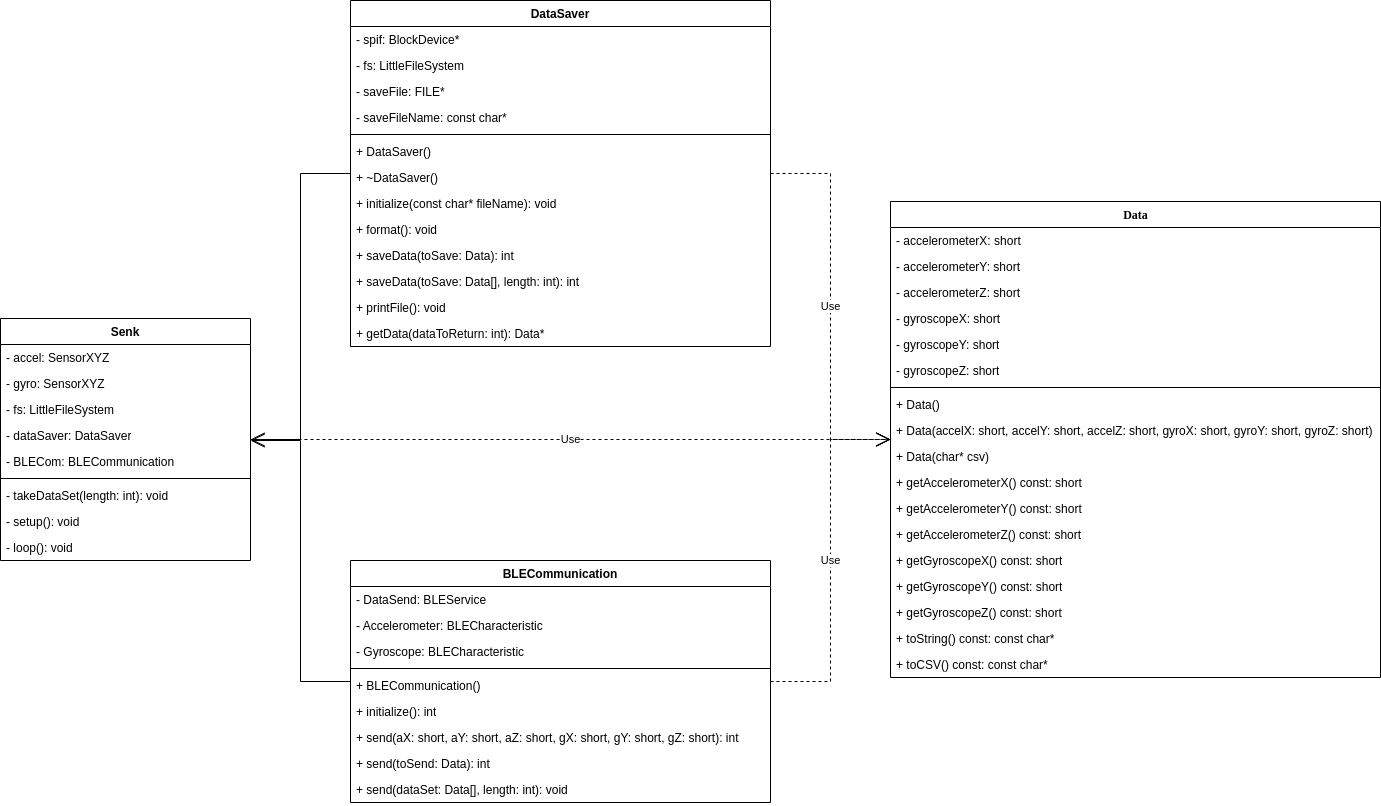

The diagram above was exported from draw.io. Its source (the exported page's mxGraphModel, read from the mxfile embedded in the PNG):
<mxGraphModel dx="2357" dy="751" grid="1" gridSize="10" guides="1" tooltips="1" connect="1" arrows="1" fold="1" page="1" pageScale="1" pageWidth="1100" pageHeight="850" background="none" math="0" shadow="0">
  <root>
    <mxCell id="0" />
    <mxCell id="1" parent="0" />
    <mxCell id="78961159f06e98e8-17" value="Data" style="swimlane;html=1;fontStyle=1;align=center;verticalAlign=top;childLayout=stackLayout;horizontal=1;startSize=26;horizontalStack=0;resizeParent=1;resizeLast=0;collapsible=1;marginBottom=0;swimlaneFillColor=#ffffff;rounded=0;shadow=0;comic=0;labelBackgroundColor=none;strokeWidth=1;fillColor=none;fontFamily=Verdana;fontSize=12" parent="1" vertex="1">
      <mxGeometry x="500" y="221" width="490" height="476" as="geometry" />
    </mxCell>
    <mxCell id="78961159f06e98e8-21" value="- accelerometerX: short" style="text;html=1;strokeColor=none;fillColor=none;align=left;verticalAlign=top;spacingLeft=4;spacingRight=4;whiteSpace=wrap;overflow=hidden;rotatable=0;points=[[0,0.5],[1,0.5]];portConstraint=eastwest;" parent="78961159f06e98e8-17" vertex="1">
      <mxGeometry y="26" width="490" height="26" as="geometry" />
    </mxCell>
    <mxCell id="78961159f06e98e8-23" value="- accelerometerY: short" style="text;html=1;strokeColor=none;fillColor=none;align=left;verticalAlign=top;spacingLeft=4;spacingRight=4;whiteSpace=wrap;overflow=hidden;rotatable=0;points=[[0,0.5],[1,0.5]];portConstraint=eastwest;" parent="78961159f06e98e8-17" vertex="1">
      <mxGeometry y="52" width="490" height="26" as="geometry" />
    </mxCell>
    <mxCell id="78961159f06e98e8-25" value="- accelerometerZ: short" style="text;html=1;strokeColor=none;fillColor=none;align=left;verticalAlign=top;spacingLeft=4;spacingRight=4;whiteSpace=wrap;overflow=hidden;rotatable=0;points=[[0,0.5],[1,0.5]];portConstraint=eastwest;" parent="78961159f06e98e8-17" vertex="1">
      <mxGeometry y="78" width="490" height="26" as="geometry" />
    </mxCell>
    <mxCell id="78961159f06e98e8-26" value="- gyroscopeX: short" style="text;html=1;strokeColor=none;fillColor=none;align=left;verticalAlign=top;spacingLeft=4;spacingRight=4;whiteSpace=wrap;overflow=hidden;rotatable=0;points=[[0,0.5],[1,0.5]];portConstraint=eastwest;" parent="78961159f06e98e8-17" vertex="1">
      <mxGeometry y="104" width="490" height="26" as="geometry" />
    </mxCell>
    <mxCell id="JgojowB0GH21oAzA0unv-2" value="- gyroscopeY: short" style="text;html=1;strokeColor=none;fillColor=none;align=left;verticalAlign=top;spacingLeft=4;spacingRight=4;whiteSpace=wrap;overflow=hidden;rotatable=0;points=[[0,0.5],[1,0.5]];portConstraint=eastwest;" vertex="1" parent="78961159f06e98e8-17">
      <mxGeometry y="130" width="490" height="26" as="geometry" />
    </mxCell>
    <mxCell id="JgojowB0GH21oAzA0unv-1" value="- gyroscopeZ: short" style="text;html=1;strokeColor=none;fillColor=none;align=left;verticalAlign=top;spacingLeft=4;spacingRight=4;whiteSpace=wrap;overflow=hidden;rotatable=0;points=[[0,0.5],[1,0.5]];portConstraint=eastwest;" vertex="1" parent="78961159f06e98e8-17">
      <mxGeometry y="156" width="490" height="26" as="geometry" />
    </mxCell>
    <mxCell id="78961159f06e98e8-19" value="" style="line;html=1;strokeWidth=1;fillColor=none;align=left;verticalAlign=middle;spacingTop=-1;spacingLeft=3;spacingRight=3;rotatable=0;labelPosition=right;points=[];portConstraint=eastwest;" parent="78961159f06e98e8-17" vertex="1">
      <mxGeometry y="182" width="490" height="8" as="geometry" />
    </mxCell>
    <mxCell id="JgojowB0GH21oAzA0unv-3" value="+ Data()" style="text;html=1;strokeColor=none;fillColor=none;align=left;verticalAlign=top;spacingLeft=4;spacingRight=4;whiteSpace=wrap;overflow=hidden;rotatable=0;points=[[0,0.5],[1,0.5]];portConstraint=eastwest;" vertex="1" parent="78961159f06e98e8-17">
      <mxGeometry y="190" width="490" height="26" as="geometry" />
    </mxCell>
    <mxCell id="JgojowB0GH21oAzA0unv-4" value="+ Data(accelX: short, accelY: short, accelZ: short, gyroX: short, gyroY: short, gyroZ: short)" style="text;html=1;strokeColor=none;fillColor=none;align=left;verticalAlign=top;spacingLeft=4;spacingRight=4;whiteSpace=wrap;overflow=hidden;rotatable=0;points=[[0,0.5],[1,0.5]];portConstraint=eastwest;" vertex="1" parent="78961159f06e98e8-17">
      <mxGeometry y="216" width="490" height="26" as="geometry" />
    </mxCell>
    <mxCell id="JgojowB0GH21oAzA0unv-5" value="+&amp;nbsp;Data(char* csv)" style="text;html=1;strokeColor=none;fillColor=none;align=left;verticalAlign=top;spacingLeft=4;spacingRight=4;whiteSpace=wrap;overflow=hidden;rotatable=0;points=[[0,0.5],[1,0.5]];portConstraint=eastwest;" vertex="1" parent="78961159f06e98e8-17">
      <mxGeometry y="242" width="490" height="26" as="geometry" />
    </mxCell>
    <mxCell id="JgojowB0GH21oAzA0unv-6" value="+ getAccelerometerX() const: short" style="text;html=1;strokeColor=none;fillColor=none;align=left;verticalAlign=top;spacingLeft=4;spacingRight=4;whiteSpace=wrap;overflow=hidden;rotatable=0;points=[[0,0.5],[1,0.5]];portConstraint=eastwest;" vertex="1" parent="78961159f06e98e8-17">
      <mxGeometry y="268" width="490" height="26" as="geometry" />
    </mxCell>
    <mxCell id="JgojowB0GH21oAzA0unv-7" value="+ getAccelerometerY() const: short" style="text;html=1;strokeColor=none;fillColor=none;align=left;verticalAlign=top;spacingLeft=4;spacingRight=4;whiteSpace=wrap;overflow=hidden;rotatable=0;points=[[0,0.5],[1,0.5]];portConstraint=eastwest;" vertex="1" parent="78961159f06e98e8-17">
      <mxGeometry y="294" width="490" height="26" as="geometry" />
    </mxCell>
    <mxCell id="JgojowB0GH21oAzA0unv-8" value="+ getAccelerometerZ() const: short" style="text;html=1;strokeColor=none;fillColor=none;align=left;verticalAlign=top;spacingLeft=4;spacingRight=4;whiteSpace=wrap;overflow=hidden;rotatable=0;points=[[0,0.5],[1,0.5]];portConstraint=eastwest;" vertex="1" parent="78961159f06e98e8-17">
      <mxGeometry y="320" width="490" height="26" as="geometry" />
    </mxCell>
    <mxCell id="JgojowB0GH21oAzA0unv-10" value="+ getGyroscopeX() const: short" style="text;html=1;strokeColor=none;fillColor=none;align=left;verticalAlign=top;spacingLeft=4;spacingRight=4;whiteSpace=wrap;overflow=hidden;rotatable=0;points=[[0,0.5],[1,0.5]];portConstraint=eastwest;" vertex="1" parent="78961159f06e98e8-17">
      <mxGeometry y="346" width="490" height="26" as="geometry" />
    </mxCell>
    <mxCell id="JgojowB0GH21oAzA0unv-11" value="+ getGyroscopeY() const: short" style="text;html=1;strokeColor=none;fillColor=none;align=left;verticalAlign=top;spacingLeft=4;spacingRight=4;whiteSpace=wrap;overflow=hidden;rotatable=0;points=[[0,0.5],[1,0.5]];portConstraint=eastwest;" vertex="1" parent="78961159f06e98e8-17">
      <mxGeometry y="372" width="490" height="26" as="geometry" />
    </mxCell>
    <mxCell id="JgojowB0GH21oAzA0unv-12" value="+ getGyroscopeZ() const: short" style="text;html=1;strokeColor=none;fillColor=none;align=left;verticalAlign=top;spacingLeft=4;spacingRight=4;whiteSpace=wrap;overflow=hidden;rotatable=0;points=[[0,0.5],[1,0.5]];portConstraint=eastwest;" vertex="1" parent="78961159f06e98e8-17">
      <mxGeometry y="398" width="490" height="26" as="geometry" />
    </mxCell>
    <mxCell id="JgojowB0GH21oAzA0unv-13" value="+ toString() const: const char*" style="text;html=1;strokeColor=none;fillColor=none;align=left;verticalAlign=top;spacingLeft=4;spacingRight=4;whiteSpace=wrap;overflow=hidden;rotatable=0;points=[[0,0.5],[1,0.5]];portConstraint=eastwest;" vertex="1" parent="78961159f06e98e8-17">
      <mxGeometry y="424" width="490" height="26" as="geometry" />
    </mxCell>
    <mxCell id="JgojowB0GH21oAzA0unv-14" value="+ toCSV() const: const char*" style="text;html=1;strokeColor=none;fillColor=none;align=left;verticalAlign=top;spacingLeft=4;spacingRight=4;whiteSpace=wrap;overflow=hidden;rotatable=0;points=[[0,0.5],[1,0.5]];portConstraint=eastwest;" vertex="1" parent="78961159f06e98e8-17">
      <mxGeometry y="450" width="490" height="26" as="geometry" />
    </mxCell>
    <mxCell id="JgojowB0GH21oAzA0unv-15" value="BLECommunication&lt;br&gt;" style="swimlane;fontStyle=1;align=center;verticalAlign=top;childLayout=stackLayout;horizontal=1;startSize=26;horizontalStack=0;resizeParent=1;resizeParentMax=0;resizeLast=0;collapsible=1;marginBottom=0;whiteSpace=wrap;html=1;" vertex="1" parent="1">
      <mxGeometry x="-40" y="580" width="420" height="242" as="geometry" />
    </mxCell>
    <mxCell id="JgojowB0GH21oAzA0unv-16" value="- DataSend: BLEService" style="text;strokeColor=none;fillColor=none;align=left;verticalAlign=top;spacingLeft=4;spacingRight=4;overflow=hidden;rotatable=0;points=[[0,0.5],[1,0.5]];portConstraint=eastwest;whiteSpace=wrap;html=1;" vertex="1" parent="JgojowB0GH21oAzA0unv-15">
      <mxGeometry y="26" width="420" height="26" as="geometry" />
    </mxCell>
    <mxCell id="JgojowB0GH21oAzA0unv-19" value="- Accelerometer: BLECharacteristic" style="text;strokeColor=none;fillColor=none;align=left;verticalAlign=top;spacingLeft=4;spacingRight=4;overflow=hidden;rotatable=0;points=[[0,0.5],[1,0.5]];portConstraint=eastwest;whiteSpace=wrap;html=1;" vertex="1" parent="JgojowB0GH21oAzA0unv-15">
      <mxGeometry y="52" width="420" height="26" as="geometry" />
    </mxCell>
    <mxCell id="JgojowB0GH21oAzA0unv-20" value="- Gyroscope: BLECharacteristic" style="text;strokeColor=none;fillColor=none;align=left;verticalAlign=top;spacingLeft=4;spacingRight=4;overflow=hidden;rotatable=0;points=[[0,0.5],[1,0.5]];portConstraint=eastwest;whiteSpace=wrap;html=1;" vertex="1" parent="JgojowB0GH21oAzA0unv-15">
      <mxGeometry y="78" width="420" height="26" as="geometry" />
    </mxCell>
    <mxCell id="JgojowB0GH21oAzA0unv-17" value="" style="line;strokeWidth=1;fillColor=none;align=left;verticalAlign=middle;spacingTop=-1;spacingLeft=3;spacingRight=3;rotatable=0;labelPosition=right;points=[];portConstraint=eastwest;strokeColor=inherit;" vertex="1" parent="JgojowB0GH21oAzA0unv-15">
      <mxGeometry y="104" width="420" height="8" as="geometry" />
    </mxCell>
    <mxCell id="JgojowB0GH21oAzA0unv-18" value="+ BLECommunication()" style="text;strokeColor=none;fillColor=none;align=left;verticalAlign=top;spacingLeft=4;spacingRight=4;overflow=hidden;rotatable=0;points=[[0,0.5],[1,0.5]];portConstraint=eastwest;whiteSpace=wrap;html=1;" vertex="1" parent="JgojowB0GH21oAzA0unv-15">
      <mxGeometry y="112" width="420" height="26" as="geometry" />
    </mxCell>
    <mxCell id="JgojowB0GH21oAzA0unv-21" value="+ initialize(): int" style="text;strokeColor=none;fillColor=none;align=left;verticalAlign=top;spacingLeft=4;spacingRight=4;overflow=hidden;rotatable=0;points=[[0,0.5],[1,0.5]];portConstraint=eastwest;whiteSpace=wrap;html=1;" vertex="1" parent="JgojowB0GH21oAzA0unv-15">
      <mxGeometry y="138" width="420" height="26" as="geometry" />
    </mxCell>
    <mxCell id="JgojowB0GH21oAzA0unv-22" value="+ send(aX: short, aY: short, aZ: short, gX: short, gY: short, gZ: short): int" style="text;strokeColor=none;fillColor=none;align=left;verticalAlign=top;spacingLeft=4;spacingRight=4;overflow=hidden;rotatable=0;points=[[0,0.5],[1,0.5]];portConstraint=eastwest;whiteSpace=wrap;html=1;" vertex="1" parent="JgojowB0GH21oAzA0unv-15">
      <mxGeometry y="164" width="420" height="26" as="geometry" />
    </mxCell>
    <mxCell id="JgojowB0GH21oAzA0unv-24" value="+ send(toSend: Data): int" style="text;strokeColor=none;fillColor=none;align=left;verticalAlign=top;spacingLeft=4;spacingRight=4;overflow=hidden;rotatable=0;points=[[0,0.5],[1,0.5]];portConstraint=eastwest;whiteSpace=wrap;html=1;" vertex="1" parent="JgojowB0GH21oAzA0unv-15">
      <mxGeometry y="190" width="420" height="26" as="geometry" />
    </mxCell>
    <mxCell id="JgojowB0GH21oAzA0unv-23" value="+ send(dataSet: Data[], length: int): void" style="text;strokeColor=none;fillColor=none;align=left;verticalAlign=top;spacingLeft=4;spacingRight=4;overflow=hidden;rotatable=0;points=[[0,0.5],[1,0.5]];portConstraint=eastwest;whiteSpace=wrap;html=1;" vertex="1" parent="JgojowB0GH21oAzA0unv-15">
      <mxGeometry y="216" width="420" height="26" as="geometry" />
    </mxCell>
    <mxCell id="JgojowB0GH21oAzA0unv-25" value="DataSaver" style="swimlane;fontStyle=1;align=center;verticalAlign=top;childLayout=stackLayout;horizontal=1;startSize=26;horizontalStack=0;resizeParent=1;resizeParentMax=0;resizeLast=0;collapsible=1;marginBottom=0;whiteSpace=wrap;html=1;" vertex="1" parent="1">
      <mxGeometry x="-40" y="20" width="420" height="346" as="geometry" />
    </mxCell>
    <mxCell id="JgojowB0GH21oAzA0unv-30" value="- spif: BlockDevice*" style="text;strokeColor=none;fillColor=none;align=left;verticalAlign=top;spacingLeft=4;spacingRight=4;overflow=hidden;rotatable=0;points=[[0,0.5],[1,0.5]];portConstraint=eastwest;whiteSpace=wrap;html=1;" vertex="1" parent="JgojowB0GH21oAzA0unv-25">
      <mxGeometry y="26" width="420" height="26" as="geometry" />
    </mxCell>
    <mxCell id="JgojowB0GH21oAzA0unv-29" value="- fs: LittleFileSystem" style="text;strokeColor=none;fillColor=none;align=left;verticalAlign=top;spacingLeft=4;spacingRight=4;overflow=hidden;rotatable=0;points=[[0,0.5],[1,0.5]];portConstraint=eastwest;whiteSpace=wrap;html=1;" vertex="1" parent="JgojowB0GH21oAzA0unv-25">
      <mxGeometry y="52" width="420" height="26" as="geometry" />
    </mxCell>
    <mxCell id="JgojowB0GH21oAzA0unv-26" value="- saveFile: FILE*" style="text;strokeColor=none;fillColor=none;align=left;verticalAlign=top;spacingLeft=4;spacingRight=4;overflow=hidden;rotatable=0;points=[[0,0.5],[1,0.5]];portConstraint=eastwest;whiteSpace=wrap;html=1;" vertex="1" parent="JgojowB0GH21oAzA0unv-25">
      <mxGeometry y="78" width="420" height="26" as="geometry" />
    </mxCell>
    <mxCell id="JgojowB0GH21oAzA0unv-31" value="- saveFileName: const char*" style="text;strokeColor=none;fillColor=none;align=left;verticalAlign=top;spacingLeft=4;spacingRight=4;overflow=hidden;rotatable=0;points=[[0,0.5],[1,0.5]];portConstraint=eastwest;whiteSpace=wrap;html=1;" vertex="1" parent="JgojowB0GH21oAzA0unv-25">
      <mxGeometry y="104" width="420" height="26" as="geometry" />
    </mxCell>
    <mxCell id="JgojowB0GH21oAzA0unv-27" value="" style="line;strokeWidth=1;fillColor=none;align=left;verticalAlign=middle;spacingTop=-1;spacingLeft=3;spacingRight=3;rotatable=0;labelPosition=right;points=[];portConstraint=eastwest;strokeColor=inherit;" vertex="1" parent="JgojowB0GH21oAzA0unv-25">
      <mxGeometry y="130" width="420" height="8" as="geometry" />
    </mxCell>
    <mxCell id="JgojowB0GH21oAzA0unv-28" value="+ DataSaver()" style="text;strokeColor=none;fillColor=none;align=left;verticalAlign=top;spacingLeft=4;spacingRight=4;overflow=hidden;rotatable=0;points=[[0,0.5],[1,0.5]];portConstraint=eastwest;whiteSpace=wrap;html=1;" vertex="1" parent="JgojowB0GH21oAzA0unv-25">
      <mxGeometry y="138" width="420" height="26" as="geometry" />
    </mxCell>
    <mxCell id="JgojowB0GH21oAzA0unv-32" value="+ ~DataSaver()" style="text;strokeColor=none;fillColor=none;align=left;verticalAlign=top;spacingLeft=4;spacingRight=4;overflow=hidden;rotatable=0;points=[[0,0.5],[1,0.5]];portConstraint=eastwest;whiteSpace=wrap;html=1;" vertex="1" parent="JgojowB0GH21oAzA0unv-25">
      <mxGeometry y="164" width="420" height="26" as="geometry" />
    </mxCell>
    <mxCell id="JgojowB0GH21oAzA0unv-33" value="+ initialize(const char* fileName): void" style="text;strokeColor=none;fillColor=none;align=left;verticalAlign=top;spacingLeft=4;spacingRight=4;overflow=hidden;rotatable=0;points=[[0,0.5],[1,0.5]];portConstraint=eastwest;whiteSpace=wrap;html=1;" vertex="1" parent="JgojowB0GH21oAzA0unv-25">
      <mxGeometry y="190" width="420" height="26" as="geometry" />
    </mxCell>
    <mxCell id="JgojowB0GH21oAzA0unv-34" value="+ format(): void" style="text;strokeColor=none;fillColor=none;align=left;verticalAlign=top;spacingLeft=4;spacingRight=4;overflow=hidden;rotatable=0;points=[[0,0.5],[1,0.5]];portConstraint=eastwest;whiteSpace=wrap;html=1;" vertex="1" parent="JgojowB0GH21oAzA0unv-25">
      <mxGeometry y="216" width="420" height="26" as="geometry" />
    </mxCell>
    <mxCell id="JgojowB0GH21oAzA0unv-35" value="+ saveData(toSave: Data): int" style="text;strokeColor=none;fillColor=none;align=left;verticalAlign=top;spacingLeft=4;spacingRight=4;overflow=hidden;rotatable=0;points=[[0,0.5],[1,0.5]];portConstraint=eastwest;whiteSpace=wrap;html=1;" vertex="1" parent="JgojowB0GH21oAzA0unv-25">
      <mxGeometry y="242" width="420" height="26" as="geometry" />
    </mxCell>
    <mxCell id="JgojowB0GH21oAzA0unv-36" value="+ saveData(toSave: Data[], length: int): int" style="text;strokeColor=none;fillColor=none;align=left;verticalAlign=top;spacingLeft=4;spacingRight=4;overflow=hidden;rotatable=0;points=[[0,0.5],[1,0.5]];portConstraint=eastwest;whiteSpace=wrap;html=1;" vertex="1" parent="JgojowB0GH21oAzA0unv-25">
      <mxGeometry y="268" width="420" height="26" as="geometry" />
    </mxCell>
    <mxCell id="JgojowB0GH21oAzA0unv-37" value="+ printFile(): void" style="text;strokeColor=none;fillColor=none;align=left;verticalAlign=top;spacingLeft=4;spacingRight=4;overflow=hidden;rotatable=0;points=[[0,0.5],[1,0.5]];portConstraint=eastwest;whiteSpace=wrap;html=1;" vertex="1" parent="JgojowB0GH21oAzA0unv-25">
      <mxGeometry y="294" width="420" height="26" as="geometry" />
    </mxCell>
    <mxCell id="JgojowB0GH21oAzA0unv-38" value="+ getData(dataToReturn: int): Data*&amp;nbsp;" style="text;strokeColor=none;fillColor=none;align=left;verticalAlign=top;spacingLeft=4;spacingRight=4;overflow=hidden;rotatable=0;points=[[0,0.5],[1,0.5]];portConstraint=eastwest;whiteSpace=wrap;html=1;" vertex="1" parent="JgojowB0GH21oAzA0unv-25">
      <mxGeometry y="320" width="420" height="26" as="geometry" />
    </mxCell>
    <mxCell id="JgojowB0GH21oAzA0unv-39" value="Senk" style="swimlane;fontStyle=1;align=center;verticalAlign=top;childLayout=stackLayout;horizontal=1;startSize=26;horizontalStack=0;resizeParent=1;resizeParentMax=0;resizeLast=0;collapsible=1;marginBottom=0;whiteSpace=wrap;html=1;" vertex="1" parent="1">
      <mxGeometry x="-390" y="338" width="250" height="242" as="geometry" />
    </mxCell>
    <mxCell id="JgojowB0GH21oAzA0unv-45" value="- accel: SensorXYZ" style="text;strokeColor=none;fillColor=none;align=left;verticalAlign=top;spacingLeft=4;spacingRight=4;overflow=hidden;rotatable=0;points=[[0,0.5],[1,0.5]];portConstraint=eastwest;whiteSpace=wrap;html=1;" vertex="1" parent="JgojowB0GH21oAzA0unv-39">
      <mxGeometry y="26" width="250" height="26" as="geometry" />
    </mxCell>
    <mxCell id="JgojowB0GH21oAzA0unv-44" value="- gyro: SensorXYZ" style="text;strokeColor=none;fillColor=none;align=left;verticalAlign=top;spacingLeft=4;spacingRight=4;overflow=hidden;rotatable=0;points=[[0,0.5],[1,0.5]];portConstraint=eastwest;whiteSpace=wrap;html=1;" vertex="1" parent="JgojowB0GH21oAzA0unv-39">
      <mxGeometry y="52" width="250" height="26" as="geometry" />
    </mxCell>
    <mxCell id="JgojowB0GH21oAzA0unv-40" value="- fs: LittleFileSystem" style="text;strokeColor=none;fillColor=none;align=left;verticalAlign=top;spacingLeft=4;spacingRight=4;overflow=hidden;rotatable=0;points=[[0,0.5],[1,0.5]];portConstraint=eastwest;whiteSpace=wrap;html=1;" vertex="1" parent="JgojowB0GH21oAzA0unv-39">
      <mxGeometry y="78" width="250" height="26" as="geometry" />
    </mxCell>
    <mxCell id="JgojowB0GH21oAzA0unv-43" value="- dataSaver: DataSaver" style="text;strokeColor=none;fillColor=none;align=left;verticalAlign=top;spacingLeft=4;spacingRight=4;overflow=hidden;rotatable=0;points=[[0,0.5],[1,0.5]];portConstraint=eastwest;whiteSpace=wrap;html=1;" vertex="1" parent="JgojowB0GH21oAzA0unv-39">
      <mxGeometry y="104" width="250" height="26" as="geometry" />
    </mxCell>
    <mxCell id="JgojowB0GH21oAzA0unv-48" value="- BLECom: BLECommunication" style="text;strokeColor=none;fillColor=none;align=left;verticalAlign=top;spacingLeft=4;spacingRight=4;overflow=hidden;rotatable=0;points=[[0,0.5],[1,0.5]];portConstraint=eastwest;whiteSpace=wrap;html=1;" vertex="1" parent="JgojowB0GH21oAzA0unv-39">
      <mxGeometry y="130" width="250" height="26" as="geometry" />
    </mxCell>
    <mxCell id="JgojowB0GH21oAzA0unv-41" value="" style="line;strokeWidth=1;fillColor=none;align=left;verticalAlign=middle;spacingTop=-1;spacingLeft=3;spacingRight=3;rotatable=0;labelPosition=right;points=[];portConstraint=eastwest;strokeColor=inherit;" vertex="1" parent="JgojowB0GH21oAzA0unv-39">
      <mxGeometry y="156" width="250" height="8" as="geometry" />
    </mxCell>
    <mxCell id="JgojowB0GH21oAzA0unv-42" value="- takeDataSet(length: int): void" style="text;strokeColor=none;fillColor=none;align=left;verticalAlign=top;spacingLeft=4;spacingRight=4;overflow=hidden;rotatable=0;points=[[0,0.5],[1,0.5]];portConstraint=eastwest;whiteSpace=wrap;html=1;" vertex="1" parent="JgojowB0GH21oAzA0unv-39">
      <mxGeometry y="164" width="250" height="26" as="geometry" />
    </mxCell>
    <mxCell id="JgojowB0GH21oAzA0unv-46" value="- setup(): void" style="text;strokeColor=none;fillColor=none;align=left;verticalAlign=top;spacingLeft=4;spacingRight=4;overflow=hidden;rotatable=0;points=[[0,0.5],[1,0.5]];portConstraint=eastwest;whiteSpace=wrap;html=1;" vertex="1" parent="JgojowB0GH21oAzA0unv-39">
      <mxGeometry y="190" width="250" height="26" as="geometry" />
    </mxCell>
    <mxCell id="JgojowB0GH21oAzA0unv-47" value="- loop(): void" style="text;strokeColor=none;fillColor=none;align=left;verticalAlign=top;spacingLeft=4;spacingRight=4;overflow=hidden;rotatable=0;points=[[0,0.5],[1,0.5]];portConstraint=eastwest;whiteSpace=wrap;html=1;" vertex="1" parent="JgojowB0GH21oAzA0unv-39">
      <mxGeometry y="216" width="250" height="26" as="geometry" />
    </mxCell>
    <mxCell id="JgojowB0GH21oAzA0unv-54" value="" style="endArrow=open;endFill=1;endSize=12;html=1;rounded=0;edgeStyle=orthogonalEdgeStyle;" edge="1" parent="1" source="JgojowB0GH21oAzA0unv-25" target="JgojowB0GH21oAzA0unv-39">
      <mxGeometry width="160" relative="1" as="geometry">
        <mxPoint x="-270" y="590" as="sourcePoint" />
        <mxPoint x="-110" y="590" as="targetPoint" />
      </mxGeometry>
    </mxCell>
    <mxCell id="JgojowB0GH21oAzA0unv-55" value="" style="endArrow=open;endFill=1;endSize=12;html=1;rounded=0;edgeStyle=orthogonalEdgeStyle;" edge="1" parent="1" source="JgojowB0GH21oAzA0unv-15" target="JgojowB0GH21oAzA0unv-39">
      <mxGeometry width="160" relative="1" as="geometry">
        <mxPoint x="-70" y="480" as="sourcePoint" />
        <mxPoint x="90" y="480" as="targetPoint" />
        <Array as="points">
          <mxPoint x="-90" y="701" />
          <mxPoint x="-90" y="460" />
        </Array>
      </mxGeometry>
    </mxCell>
    <mxCell id="JgojowB0GH21oAzA0unv-58" value="Use" style="endArrow=open;endSize=12;dashed=1;html=1;rounded=0;edgeStyle=orthogonalEdgeStyle;" edge="1" parent="1" source="JgojowB0GH21oAzA0unv-25" target="78961159f06e98e8-17">
      <mxGeometry width="160" relative="1" as="geometry">
        <mxPoint x="150" y="430" as="sourcePoint" />
        <mxPoint x="310" y="430" as="targetPoint" />
      </mxGeometry>
    </mxCell>
    <mxCell id="JgojowB0GH21oAzA0unv-59" value="Use" style="endArrow=open;endSize=12;dashed=1;html=1;rounded=0;edgeStyle=orthogonalEdgeStyle;" edge="1" parent="1" source="JgojowB0GH21oAzA0unv-15" target="78961159f06e98e8-17">
      <mxGeometry width="160" relative="1" as="geometry">
        <mxPoint x="190" y="490" as="sourcePoint" />
        <mxPoint x="350" y="490" as="targetPoint" />
      </mxGeometry>
    </mxCell>
    <mxCell id="JgojowB0GH21oAzA0unv-60" value="Use" style="endArrow=open;endSize=12;dashed=1;html=1;rounded=0;" edge="1" parent="1" source="JgojowB0GH21oAzA0unv-39" target="78961159f06e98e8-17">
      <mxGeometry width="160" relative="1" as="geometry">
        <mxPoint x="140" y="466" as="sourcePoint" />
        <mxPoint x="300" y="466" as="targetPoint" />
      </mxGeometry>
    </mxCell>
  </root>
</mxGraphModel>